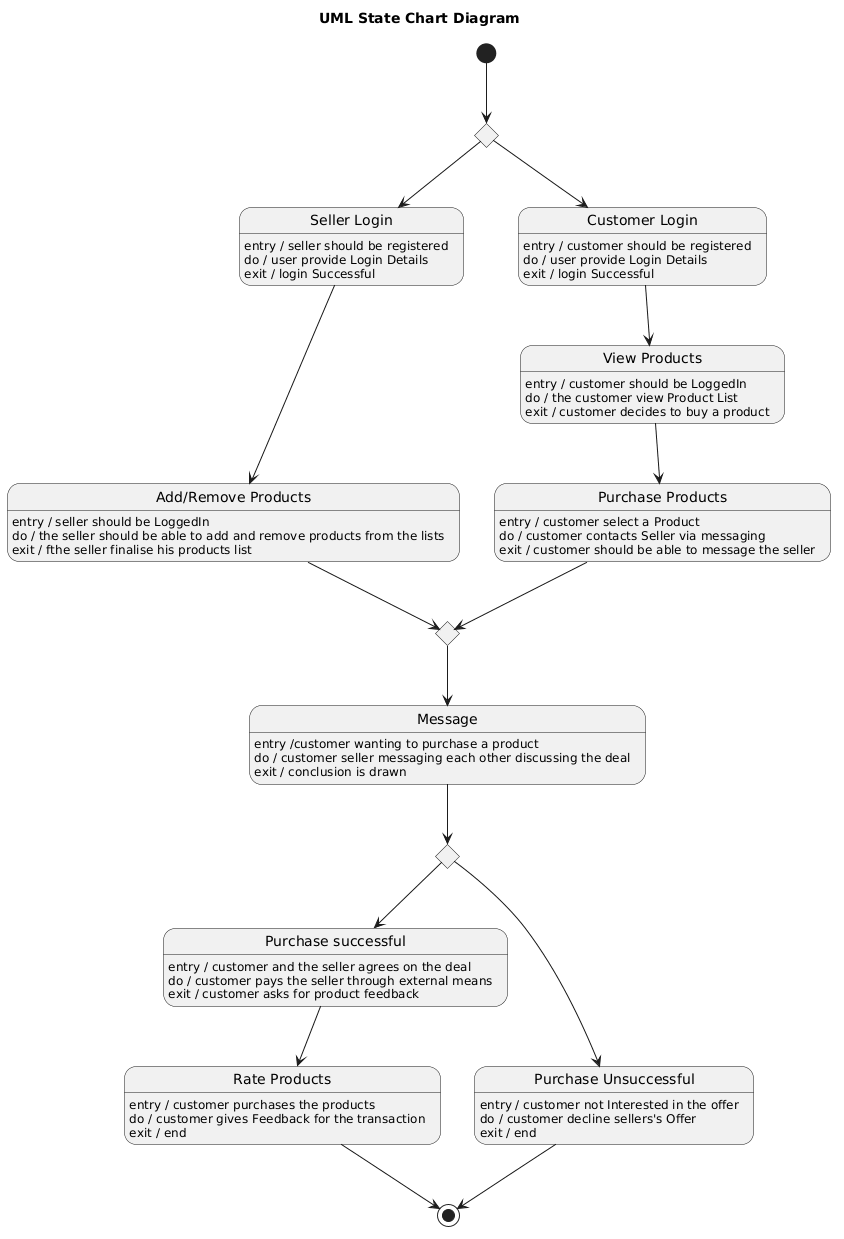

The diagram above was rendered by PlantUML. Its source (embedded in the PNG):
@startuml
title UML State Chart Diagram


[*] --> StartChoice

state StartChoice <<choice>>

StartChoice --> SellerLogin
StartChoice --> CustomerLogin


state "Seller Login" as SellerLogin
SellerLogin : entry / seller should be registered
SellerLogin : do / user provide Login Details
SellerLogin : exit / login Successful

state "Add/Remove Products" as ManageProducts
ManageProducts : entry / seller should be LoggedIn
ManageProducts : do / the seller should be able to add and remove products from the lists
ManageProducts : exit / fthe seller finalise his products list 

SellerLogin --> ManageProducts


state "Customer Login" as CustomerLogin
CustomerLogin : entry / customer should be registered
CustomerLogin : do / user provide Login Details
CustomerLogin : exit / login Successful

state "View Products" as ViewProducts
ViewProducts : entry / customer should be LoggedIn
ViewProducts : do / the customer view Product List
ViewProducts : exit / customer decides to buy a product

state "Purchase Products" as PurchaseProducts
PurchaseProducts : entry / customer select a Product
PurchaseProducts : do / customer contacts Seller via messaging
PurchaseProducts : exit / customer should be able to message the seller
CustomerLogin --> ViewProducts
ViewProducts --> PurchaseProducts


state MergePoint <<choice>>

ManageProducts --> MergePoint
PurchaseProducts --> MergePoint


state Message
Message : entry /customer wanting to purchase a product 
Message : do / customer seller messaging each other discussing the deal 
Message : exit / conclusion is drawn

MergePoint --> Message

state Decision <<choice>>
Message --> Decision

state "Purchase successful" as Success
Success : entry / customer and the seller agrees on the deal
Success : do / customer pays the seller through external means 
Success : exit / customer asks for product feedback

state "Purchase Unsuccessful" as Fail
Fail : entry / customer not Interested in the offer
Fail : do / customer decline sellers's Offer
Fail : exit / end

Decision --> Success
Decision --> Fail


state "Rate Products" as RateProducts
RateProducts : entry / customer purchases the products
RateProducts : do / customer gives Feedback for the transaction
RateProducts : exit / end

Success --> RateProducts

RateProducts --> [*]
Fail --> [*]
@enduml